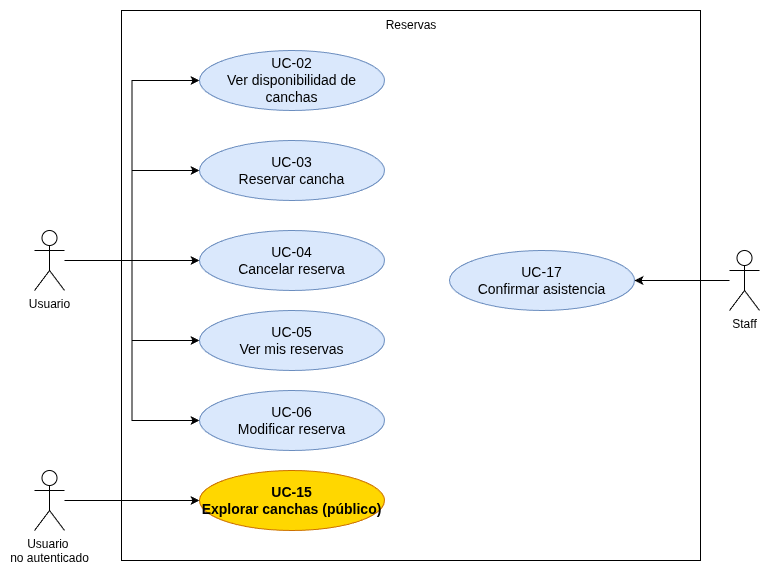

The diagram above was exported from draw.io. Its source (the exported page's mxGraphModel, read from the mxfile embedded in the PNG):
<mxGraphModel dx="2058" dy="1122" grid="1" gridSize="10" guides="1" tooltips="1" connect="1" arrows="1" fold="1" page="1" pageScale="1" pageWidth="827" pageHeight="1169" math="0" shadow="0">
  <root>
    <mxCell id="0" />
    <mxCell id="1" parent="0" />
    <mxCell id="gaY25pS_RNhWzCmHAIvk-19" parent="1" style="rounded=0;whiteSpace=wrap;html=1;" value="" vertex="1">
      <mxGeometry height="550" width="579" x="140" y="10" as="geometry" />
    </mxCell>
    <mxCell id="gaY25pS_RNhWzCmHAIvk-20" parent="1" style="ellipse;whiteSpace=wrap;html=1;fillColor=#FFD700;strokeColor=#CC7000;fontStyle=1;fontSize=14;" value="UC-15&lt;br&gt;Explorar canchas (público)" vertex="1">
      <mxGeometry height="60" width="185" x="218" y="470" as="geometry" />
    </mxCell>
    <mxCell id="gaY25pS_RNhWzCmHAIvk-21" parent="1" style="ellipse;whiteSpace=wrap;html=1;fillColor=#dae8fc;strokeColor=#6c8ebf;fontSize=14;" value="UC-02&lt;br&gt;Ver disponibilidad de canchas" vertex="1">
      <mxGeometry height="60" width="185" x="218" y="50" as="geometry" />
    </mxCell>
    <mxCell id="gaY25pS_RNhWzCmHAIvk-22" parent="1" style="ellipse;whiteSpace=wrap;html=1;fillColor=#dae8fc;strokeColor=#6c8ebf;fontSize=14;" value="UC-03&#10;Reservar cancha" vertex="1">
      <mxGeometry height="60" width="185" x="218" y="140" as="geometry" />
    </mxCell>
    <mxCell id="gaY25pS_RNhWzCmHAIvk-23" parent="1" style="ellipse;whiteSpace=wrap;html=1;fillColor=#dae8fc;strokeColor=#6c8ebf;fontSize=14;" value="UC-04&lt;br&gt;Cancelar reserva" vertex="1">
      <mxGeometry height="60" width="185" x="218" y="230" as="geometry" />
    </mxCell>
    <mxCell id="gaY25pS_RNhWzCmHAIvk-24" parent="1" style="ellipse;whiteSpace=wrap;html=1;fillColor=#dae8fc;strokeColor=#6c8ebf;fontSize=14;" value="UC-05&#10;Ver mis reservas" vertex="1">
      <mxGeometry height="60" width="185" x="218" y="310" as="geometry" />
    </mxCell>
    <mxCell id="gaY25pS_RNhWzCmHAIvk-25" parent="1" style="ellipse;whiteSpace=wrap;html=1;fillColor=#dae8fc;strokeColor=#6c8ebf;fontSize=14;" value="UC-06&lt;br&gt;Modificar reserva" vertex="1">
      <mxGeometry height="60" width="185" x="218" y="390" as="geometry" />
    </mxCell>
    <mxCell id="gaY25pS_RNhWzCmHAIvk-26" parent="1" style="ellipse;whiteSpace=wrap;html=1;fillColor=#dae8fc;strokeColor=#6c8ebf;fontSize=14;" value="UC-17&lt;br&gt;Confirmar asistencia" vertex="1">
      <mxGeometry height="60" width="185" x="468" y="250" as="geometry" />
    </mxCell>
    <mxCell id="gaY25pS_RNhWzCmHAIvk-27" edge="1" parent="1" source="gaY25pS_RNhWzCmHAIvk-32" style="edgeStyle=orthogonalEdgeStyle;rounded=0;orthogonalLoop=1;jettySize=auto;html=1;entryX=0;entryY=0.5;entryDx=0;entryDy=0;" target="gaY25pS_RNhWzCmHAIvk-21">
      <mxGeometry relative="1" as="geometry" />
    </mxCell>
    <mxCell id="gaY25pS_RNhWzCmHAIvk-28" edge="1" parent="1" source="gaY25pS_RNhWzCmHAIvk-32" style="edgeStyle=orthogonalEdgeStyle;rounded=0;orthogonalLoop=1;jettySize=auto;html=1;entryX=0;entryY=0.5;entryDx=0;entryDy=0;" target="gaY25pS_RNhWzCmHAIvk-22">
      <mxGeometry relative="1" as="geometry" />
    </mxCell>
    <mxCell id="gaY25pS_RNhWzCmHAIvk-29" edge="1" parent="1" source="gaY25pS_RNhWzCmHAIvk-32" style="edgeStyle=orthogonalEdgeStyle;rounded=0;orthogonalLoop=1;jettySize=auto;html=1;entryX=0;entryY=0.5;entryDx=0;entryDy=0;" target="gaY25pS_RNhWzCmHAIvk-23">
      <mxGeometry relative="1" as="geometry" />
    </mxCell>
    <mxCell id="gaY25pS_RNhWzCmHAIvk-30" edge="1" parent="1" source="gaY25pS_RNhWzCmHAIvk-32" style="edgeStyle=orthogonalEdgeStyle;rounded=0;orthogonalLoop=1;jettySize=auto;html=1;entryX=0;entryY=0.5;entryDx=0;entryDy=0;" target="gaY25pS_RNhWzCmHAIvk-24">
      <mxGeometry relative="1" as="geometry" />
    </mxCell>
    <mxCell id="gaY25pS_RNhWzCmHAIvk-31" edge="1" parent="1" source="gaY25pS_RNhWzCmHAIvk-32" style="edgeStyle=orthogonalEdgeStyle;rounded=0;orthogonalLoop=1;jettySize=auto;html=1;entryX=0;entryY=0.5;entryDx=0;entryDy=0;" target="gaY25pS_RNhWzCmHAIvk-25">
      <mxGeometry relative="1" as="geometry" />
    </mxCell>
    <mxCell id="gaY25pS_RNhWzCmHAIvk-32" parent="1" style="shape=umlActor;verticalLabelPosition=bottom;verticalAlign=top;html=1;outlineConnect=0;" value="Usuario" vertex="1">
      <mxGeometry height="60" width="30" x="53" y="230" as="geometry" />
    </mxCell>
    <mxCell id="gaY25pS_RNhWzCmHAIvk-33" edge="1" parent="1" source="gaY25pS_RNhWzCmHAIvk-34" style="edgeStyle=orthogonalEdgeStyle;rounded=0;orthogonalLoop=1;jettySize=auto;html=1;entryX=0;entryY=0.5;entryDx=0;entryDy=0;" target="gaY25pS_RNhWzCmHAIvk-20">
      <mxGeometry relative="1" as="geometry" />
    </mxCell>
    <mxCell id="gaY25pS_RNhWzCmHAIvk-34" parent="1" style="shape=umlActor;verticalLabelPosition=bottom;verticalAlign=top;html=1;outlineConnect=0;" value="Usuario&amp;nbsp;&lt;div&gt;no autenticado&lt;/div&gt;" vertex="1">
      <mxGeometry height="60" width="30" x="53" y="470" as="geometry" />
    </mxCell>
    <mxCell id="gaY25pS_RNhWzCmHAIvk-35" edge="1" parent="1" source="gaY25pS_RNhWzCmHAIvk-36" style="edgeStyle=orthogonalEdgeStyle;rounded=0;orthogonalLoop=1;jettySize=auto;html=1;entryX=1;entryY=0.5;entryDx=0;entryDy=0;" target="gaY25pS_RNhWzCmHAIvk-26">
      <mxGeometry relative="1" as="geometry" />
    </mxCell>
    <mxCell id="gaY25pS_RNhWzCmHAIvk-36" parent="1" style="shape=umlActor;verticalLabelPosition=bottom;verticalAlign=top;html=1;outlineConnect=0;" value="Staff" vertex="1">
      <mxGeometry height="60" width="30" x="748" y="250" as="geometry" />
    </mxCell>
    <mxCell id="gaY25pS_RNhWzCmHAIvk-37" parent="1" style="text;html=1;whiteSpace=wrap;strokeColor=none;fillColor=none;align=center;verticalAlign=middle;rounded=0;" value="Reservas" vertex="1">
      <mxGeometry height="30" width="60" x="400" y="10" as="geometry" />
    </mxCell>
  </root>
</mxGraphModel>